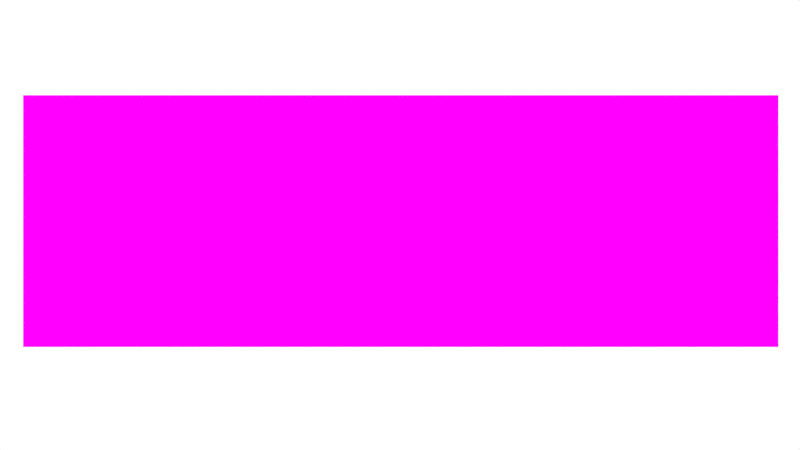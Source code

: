 # Source: wmo-id_-agra.blend  (saved by Blender 2.73.0; exported with 4.5.12 LTS)
import bpy
from mathutils import Matrix  # noqa: F401  (used for matrix-valued properties, if any)

bpy.ops.wm.read_factory_settings(use_empty=True)
scene = bpy.context.scene
scene.name = 'Scene'

# ---- collections
col_collection_1 = bpy.data.collections.new('Collection 1'); scene.collection.children.link(col_collection_1)

# ---- images (referenced by path relative to the original .blend; pixels are not part of the script)
import os
ASSET_DIR = os.environ.get("B2B_ASSET_DIR", "")  # directory of the original .blend (textures are referenced by path, not embedded)
HERE = os.path.dirname(os.path.abspath(__file__))  # packed textures are extracted next to this script under _unpacked/

def load_image(name, relpath, width, height, colorspace="sRGB"):
    """Load a texture the original file referenced (path relative to the .blend, or extracted next to this script)."""
    p = next((c for c in (os.path.join(HERE, relpath), os.path.join(ASSET_DIR, relpath)) if relpath and os.path.exists(c)), "")
    if p:
        img = bpy.data.images.load(p, check_existing=True)
        img.name = name
    else:  # same state as the original file: an image datablock whose file is absent (Cycles renders it pink)
        img = bpy.data.images.new(name, width, height)
        img.source = "FILE"
        img.filepath = "//" + (relpath or name)
    img.colorspace_settings.name = colorspace
    return img
img_agra_jpg = load_image('Agra.jpg', 'support_files/Agra.jpg', 1024, 1024, 'sRGB')

# ---- materials (node trees are filled in below, after node groups)
mat_material = bpy.data.materials.new('Material')
mat_material.alpha_threshold = 0.0
mat_material.roughness = 0.5

# ---- material node trees
mat_material.use_nodes = True; mat_material.node_tree.nodes.clear()
_N = mat_material.node_tree.nodes; _L = mat_material.node_tree.links
n0 = _N.new('ShaderNodeOutputMaterial'); n0.name = 'Material Output'; n0.location = (300, 300)
n1 = _N.new('ShaderNodeBsdfDiffuse'); n1.name = 'Diffuse BSDF'; n1.location = (10, 300)
n2 = _N.new('ShaderNodeTexImage'); n2.name = 'Image Texture'; n2.location = (-180, 300)
n2.width = 140
n2.image = img_agra_jpg
_L.new(n1.outputs[0], n0.inputs[0])
_L.new(n2.outputs[0], n1.inputs[0])
n0.is_active_output = True

# ---- world
world_world = bpy.data.worlds.new('World'); scene.world = world_world
world_world.use_nodes = True; world_world.node_tree.nodes.clear()
_N = world_world.node_tree.nodes; _L = world_world.node_tree.links
n0 = _N.new('ShaderNodeOutputWorld'); n0.name = 'World Output'; n0.location = (300, 300)
n1 = _N.new('ShaderNodeBackground'); n1.name = 'Background'; n1.location = (10, 300)
n1.inputs[0].default_value = (1.0, 1.0, 1.0, 1.0)
_L.new(n1.outputs[0], n0.inputs[0])
n0.is_active_output = True
world_world.color = (0.05088, 0.05088, 0.05088)
world_world.use_sun_shadow = False
world_world.sun_shadow_jitter_overblur = 0.0
world_world.cycles.sampling_method = 'MANUAL'
world_world.cycles.sample_map_resolution = 256

# ---- cameras
cam_camera_001 = bpy.data.cameras.new('Camera.001')
cam_camera_001.clip_end = 100.0
cam_camera_001.lens = 35.0
cam_camera_001.sensor_width = 32.0
cam_camera_001.sensor_height = 18.0
cam_camera_001.display_size = 2.0
cam_camera_001.dof.focus_distance = 0.0

# ---- lights
light_lamp = bpy.data.lights.new('Lamp', 'POINT')
light_lamp.transmission_factor = 0.0
light_lamp.cutoff_distance = 30.0
light_lamp.energy = 100.0
light_lamp.shadow_buffer_clip_start = 1.001
light_lamp.shadow_soft_size = 0.1
light_lamp.shadow_maximum_resolution = 0.006
light_lamp.use_absolute_resolution = True
light_lamp.cycles.use_multiple_importance_sampling = False

# ---- meshes
me_plane = bpy.data.meshes.new('Plane')
me_plane.from_pydata([(-1.0, -1.0, 0.0), (1.0, -1.0, 0.0), (-1.0, 1.0, 0.0), (1.0, 1.0, 0.0)], [], [(0, 1, 3, 2)])
_uv = me_plane.uv_layers.new(name='UVMap')
_uv.uv.foreach_set('vector', [-0.001641, 0.1034, 0.9982, 0.1034, 0.9999, 0.9999, 9.998e-05, 0.9999])
me_plane.materials.append(mat_material)
me_plane.use_remesh_preserve_volume = False
me_plane.use_remesh_preserve_attributes = False
me_plane.use_mirror_vertex_groups = False
me_plane.update()

# ---- objects
ob_plane = bpy.data.objects.new('Plane', me_plane)
ob_camera = bpy.data.objects.new('Camera', cam_camera_001)
ob_lamp = bpy.data.objects.new('Lamp', light_lamp)

# ---- transforms, parenting, visibility, modifiers, constraints
ob_plane.location = (0.1314, -3.689, 5.163)
ob_plane.scale = (1.74, 0.58, 1.0)
ob_plane.lineart.crease_threshold = 0.0
ob_camera.location = (0.1279, -3.707, 9.195)
ob_camera.lineart.crease_threshold = 0.0
ob_lamp.location = (4.076, 1.005, 5.904)
ob_lamp.rotation_euler = (0.6503, 0.05522, 1.866)
ob_lamp.lock_rotations_4d = False
ob_lamp.empty_display_type = 'ARROWS'
ob_lamp.color = (0.0, 0.0, 0.0, 0.0)
ob_lamp.lineart.crease_threshold = 0.0

# ---- collection membership
col_collection_1.objects.link(ob_plane)
col_collection_1.objects.link(ob_camera)
col_collection_1.objects.link(ob_lamp)

# ---- scene / render settings (as saved in the file)
scene.camera = ob_camera
scene.frame_start = 1; scene.frame_end = 30; scene.frame_set(12)
scene.render.engine = 'CYCLES'
scene.render.image_settings.file_format = 'FFMPEG'
scene.render.image_settings.color_mode = 'RGB'
scene.render.image_settings.quality = 100
scene.render.dither_intensity = 0.0
scene.cycles.use_denoising = False
scene.cycles.samples = 10
scene.cycles.sampling_pattern = 'TABULATED_SOBOL'
scene.cycles.light_sampling_threshold = 0.0
scene.cycles.use_adaptive_sampling = False
scene.cycles.use_light_tree = False
scene.cycles.blur_glossy = 0.0
scene.cycles.pixel_filter_type = 'GAUSSIAN'
scene.cycles.sample_clamp_indirect = 0.0
scene.view_settings.view_transform = 'Standard'
bpy.context.view_layer.update()
